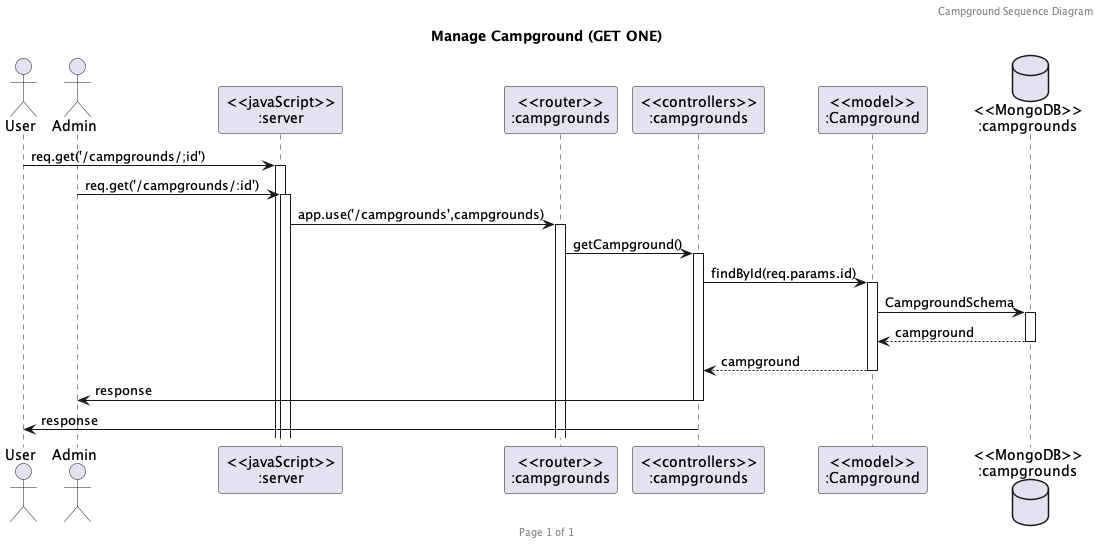

The diagram above was rendered by PlantUML. Its source (embedded in the PNG):
@startuml Manage Campground (GET ONE)

header Campground Sequence Diagram
footer Page %page% of %lastpage%
title "Manage Campground (GET ONE)"

actor "User" as user
actor "Admin" as admin
participant "<<javaScript>>\n:server" as server
participant "<<router>>\n:campgrounds" as routerCampgrounds
participant "<<controllers>>\n:campgrounds" as controllersCampgrounds
participant "<<model>>\n:Campground" as modelCampground
database "<<MongoDB>>\n:campgrounds" as CampgroundsDatabase

user->server ++:req.get('/campgrounds/;id')
admin->server ++:req.get('/campgrounds/:id')
server->routerCampgrounds ++:app.use('/campgrounds',campgrounds)
routerCampgrounds -> controllersCampgrounds ++:getCampground()
controllersCampgrounds->modelCampground ++:findById(req.params.id)
modelCampground ->CampgroundsDatabase ++:CampgroundSchema
CampgroundsDatabase --> modelCampground --:campground
controllersCampgrounds <-- modelCampground --:campground
controllersCampgrounds->admin --:response
controllersCampgrounds->user --:response

@enduml